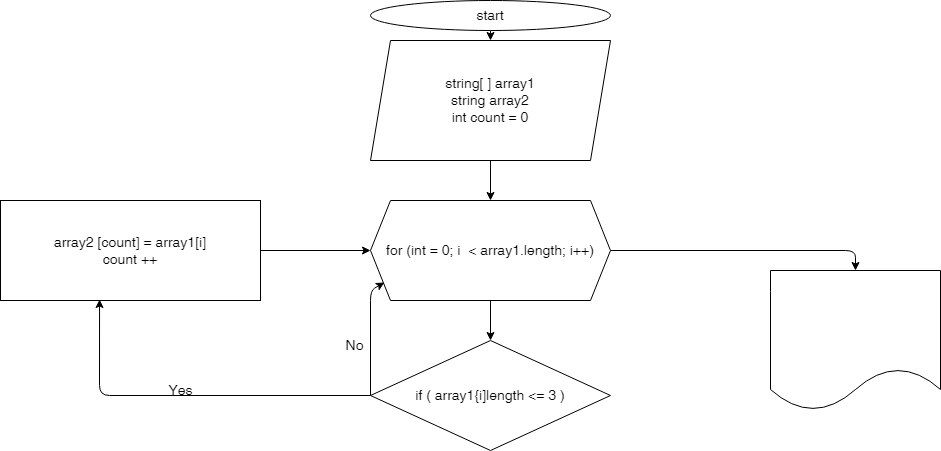

The diagram above was exported from draw.io. Its source (the exported page's mxGraphModel, read from the mxfile embedded in the PNG):
<mxGraphModel dx="1010" dy="402" grid="1" gridSize="10" guides="1" tooltips="1" connect="1" arrows="1" fold="1" page="1" pageScale="1" pageWidth="827" pageHeight="1169" math="0" shadow="0">
  <root>
    <mxCell id="0" />
    <mxCell id="1" parent="0" />
    <mxCell id="13" style="edgeStyle=none;html=1;exitX=0.5;exitY=1;exitDx=0;exitDy=0;entryX=0.5;entryY=0;entryDx=0;entryDy=0;fontSize=14;" edge="1" parent="1" source="2" target="3">
      <mxGeometry relative="1" as="geometry" />
    </mxCell>
    <mxCell id="2" value="&lt;font style=&quot;font-size: 14px;&quot;&gt;start&lt;/font&gt;" style="ellipse;whiteSpace=wrap;html=1;" vertex="1" parent="1">
      <mxGeometry x="450" y="10" width="240" height="30" as="geometry" />
    </mxCell>
    <mxCell id="12" style="edgeStyle=none;html=1;entryX=0.5;entryY=0;entryDx=0;entryDy=0;fontSize=14;" edge="1" parent="1" source="3" target="5">
      <mxGeometry relative="1" as="geometry" />
    </mxCell>
    <mxCell id="3" value="&lt;font style=&quot;font-size: 14px;&quot;&gt;string[ ] array1&lt;br&gt;string array2&lt;br&gt;int count = 0&lt;/font&gt;" style="shape=parallelogram;perimeter=parallelogramPerimeter;whiteSpace=wrap;html=1;fixedSize=1;" vertex="1" parent="1">
      <mxGeometry x="450" y="50" width="240" height="120" as="geometry" />
    </mxCell>
    <mxCell id="11" style="edgeStyle=none;html=1;entryX=0.5;entryY=0;entryDx=0;entryDy=0;fontSize=14;" edge="1" parent="1" source="5" target="6">
      <mxGeometry relative="1" as="geometry" />
    </mxCell>
    <mxCell id="19" style="edgeStyle=none;html=1;entryX=0.5;entryY=0;entryDx=0;entryDy=0;fontSize=15;" edge="1" parent="1" source="5" target="18">
      <mxGeometry relative="1" as="geometry">
        <Array as="points">
          <mxPoint x="935" y="260" />
        </Array>
      </mxGeometry>
    </mxCell>
    <mxCell id="5" value="for (int = 0; i&amp;nbsp; &amp;lt; array1.length; i++)" style="shape=hexagon;perimeter=hexagonPerimeter2;whiteSpace=wrap;html=1;fixedSize=1;fontSize=14;" vertex="1" parent="1">
      <mxGeometry x="450" y="210" width="240" height="100" as="geometry" />
    </mxCell>
    <mxCell id="9" style="edgeStyle=none;html=1;entryX=0.381;entryY=0.99;entryDx=0;entryDy=0;entryPerimeter=0;fontSize=14;" edge="1" parent="1" source="6" target="7">
      <mxGeometry relative="1" as="geometry">
        <Array as="points">
          <mxPoint x="179" y="405" />
        </Array>
      </mxGeometry>
    </mxCell>
    <mxCell id="10" style="edgeStyle=none;html=1;fontSize=14;entryX=0.058;entryY=0.82;entryDx=0;entryDy=0;entryPerimeter=0;exitX=0;exitY=0.5;exitDx=0;exitDy=0;" edge="1" parent="1" source="6" target="5">
      <mxGeometry relative="1" as="geometry">
        <mxPoint x="440" y="290" as="targetPoint" />
        <mxPoint x="440" y="400" as="sourcePoint" />
        <Array as="points">
          <mxPoint x="450" y="300" />
        </Array>
      </mxGeometry>
    </mxCell>
    <mxCell id="6" value="if ( array1{i]length &amp;lt;= 3 )" style="rhombus;whiteSpace=wrap;html=1;fontSize=14;" vertex="1" parent="1">
      <mxGeometry x="450" y="350" width="240" height="110" as="geometry" />
    </mxCell>
    <mxCell id="8" style="edgeStyle=none;html=1;entryX=0;entryY=0.5;entryDx=0;entryDy=0;fontSize=14;" edge="1" parent="1" source="7" target="5">
      <mxGeometry relative="1" as="geometry" />
    </mxCell>
    <mxCell id="7" value="array2 [count] = array1[i]&lt;br&gt;count ++" style="rounded=0;whiteSpace=wrap;html=1;fontSize=14;" vertex="1" parent="1">
      <mxGeometry x="80" y="210" width="260" height="100" as="geometry" />
    </mxCell>
    <mxCell id="14" value="Yes" style="text;html=1;align=center;verticalAlign=middle;resizable=0;points=[];autosize=1;strokeColor=none;fillColor=none;fontSize=14;" vertex="1" parent="1">
      <mxGeometry x="235" y="385" width="50" height="30" as="geometry" />
    </mxCell>
    <mxCell id="15" value="No" style="text;html=1;align=center;verticalAlign=middle;resizable=0;points=[];autosize=1;strokeColor=none;fillColor=none;fontSize=14;rotation=0;" vertex="1" parent="1">
      <mxGeometry x="414" y="340" width="40" height="30" as="geometry" />
    </mxCell>
    <mxCell id="18" value="" style="shape=document;whiteSpace=wrap;html=1;boundedLbl=1;fontSize=15;" vertex="1" parent="1">
      <mxGeometry x="850" y="280" width="170" height="140" as="geometry" />
    </mxCell>
  </root>
</mxGraphModel>